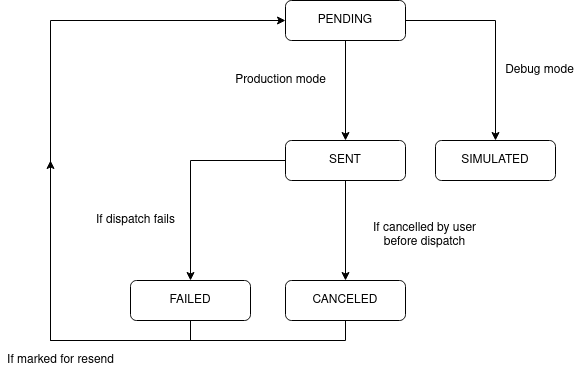

The diagram above was exported from draw.io. Its source (the exported page's mxGraphModel, read from the mxfile embedded in the PNG):
<mxGraphModel dx="2062" dy="1153" grid="1" gridSize="10" guides="1" tooltips="1" connect="1" arrows="1" fold="1" page="1" pageScale="1" pageWidth="827" pageHeight="1169" math="0" shadow="0">
  <root>
    <mxCell id="WIyWlLk6GJQsqaUBKTNV-0" />
    <mxCell id="WIyWlLk6GJQsqaUBKTNV-1" parent="WIyWlLk6GJQsqaUBKTNV-0" />
    <mxCell id="j1d3ymbcs8BPeBjmQbmN-1" style="edgeStyle=orthogonalEdgeStyle;rounded=0;orthogonalLoop=1;jettySize=auto;html=1;exitX=1;exitY=0.5;exitDx=0;exitDy=0;" edge="1" parent="WIyWlLk6GJQsqaUBKTNV-1" source="WIyWlLk6GJQsqaUBKTNV-3" target="j1d3ymbcs8BPeBjmQbmN-0">
      <mxGeometry relative="1" as="geometry" />
    </mxCell>
    <mxCell id="j1d3ymbcs8BPeBjmQbmN-4" style="edgeStyle=orthogonalEdgeStyle;rounded=0;orthogonalLoop=1;jettySize=auto;html=1;exitX=0.5;exitY=1;exitDx=0;exitDy=0;" edge="1" parent="WIyWlLk6GJQsqaUBKTNV-1" source="WIyWlLk6GJQsqaUBKTNV-3" target="WIyWlLk6GJQsqaUBKTNV-7">
      <mxGeometry relative="1" as="geometry" />
    </mxCell>
    <mxCell id="WIyWlLk6GJQsqaUBKTNV-3" value="&lt;div&gt;PENDING&lt;/div&gt;" style="rounded=1;whiteSpace=wrap;html=1;fontSize=12;glass=0;strokeWidth=1;shadow=0;" parent="WIyWlLk6GJQsqaUBKTNV-1" vertex="1">
      <mxGeometry x="335" y="80" width="120" height="40" as="geometry" />
    </mxCell>
    <mxCell id="j1d3ymbcs8BPeBjmQbmN-6" style="edgeStyle=orthogonalEdgeStyle;rounded=0;orthogonalLoop=1;jettySize=auto;html=1;exitX=0.5;exitY=1;exitDx=0;exitDy=0;" edge="1" parent="WIyWlLk6GJQsqaUBKTNV-1" source="WIyWlLk6GJQsqaUBKTNV-7" target="j1d3ymbcs8BPeBjmQbmN-5">
      <mxGeometry relative="1" as="geometry" />
    </mxCell>
    <mxCell id="j1d3ymbcs8BPeBjmQbmN-9" style="edgeStyle=orthogonalEdgeStyle;rounded=0;orthogonalLoop=1;jettySize=auto;html=1;exitX=0;exitY=0.5;exitDx=0;exitDy=0;" edge="1" parent="WIyWlLk6GJQsqaUBKTNV-1" source="WIyWlLk6GJQsqaUBKTNV-7" target="j1d3ymbcs8BPeBjmQbmN-8">
      <mxGeometry relative="1" as="geometry" />
    </mxCell>
    <mxCell id="WIyWlLk6GJQsqaUBKTNV-7" value="&lt;div&gt;SENT&lt;/div&gt;" style="rounded=1;whiteSpace=wrap;html=1;fontSize=12;glass=0;strokeWidth=1;shadow=0;" parent="WIyWlLk6GJQsqaUBKTNV-1" vertex="1">
      <mxGeometry x="335" y="220" width="120" height="40" as="geometry" />
    </mxCell>
    <mxCell id="j1d3ymbcs8BPeBjmQbmN-0" value="&lt;div&gt;SIMULATED&lt;/div&gt;" style="rounded=1;whiteSpace=wrap;html=1;" vertex="1" parent="WIyWlLk6GJQsqaUBKTNV-1">
      <mxGeometry x="485" y="220" width="120" height="40" as="geometry" />
    </mxCell>
    <mxCell id="j1d3ymbcs8BPeBjmQbmN-2" value="&lt;div&gt;Production mode&lt;/div&gt;" style="text;html=1;align=center;verticalAlign=middle;resizable=0;points=[];autosize=1;strokeColor=none;fillColor=none;" vertex="1" parent="WIyWlLk6GJQsqaUBKTNV-1">
      <mxGeometry x="275" y="150" width="110" height="20" as="geometry" />
    </mxCell>
    <mxCell id="j1d3ymbcs8BPeBjmQbmN-3" value="&lt;div&gt;Debug mode&lt;/div&gt;" style="text;html=1;align=center;verticalAlign=middle;resizable=0;points=[];autosize=1;strokeColor=none;fillColor=none;" vertex="1" parent="WIyWlLk6GJQsqaUBKTNV-1">
      <mxGeometry x="549" y="140" width="80" height="20" as="geometry" />
    </mxCell>
    <mxCell id="j1d3ymbcs8BPeBjmQbmN-13" style="edgeStyle=orthogonalEdgeStyle;rounded=0;orthogonalLoop=1;jettySize=auto;html=1;exitX=0.5;exitY=1;exitDx=0;exitDy=0;" edge="1" parent="WIyWlLk6GJQsqaUBKTNV-1" source="j1d3ymbcs8BPeBjmQbmN-5">
      <mxGeometry relative="1" as="geometry">
        <mxPoint x="100" y="240" as="targetPoint" />
      </mxGeometry>
    </mxCell>
    <mxCell id="j1d3ymbcs8BPeBjmQbmN-5" value="CANCELED" style="rounded=1;whiteSpace=wrap;html=1;" vertex="1" parent="WIyWlLk6GJQsqaUBKTNV-1">
      <mxGeometry x="335" y="360" width="120" height="40" as="geometry" />
    </mxCell>
    <mxCell id="j1d3ymbcs8BPeBjmQbmN-7" value="&lt;div&gt;If cancelled by user&lt;/div&gt;&lt;div&gt;before dispatch&lt;br&gt;&lt;/div&gt;" style="text;html=1;align=center;verticalAlign=middle;resizable=0;points=[];autosize=1;strokeColor=none;fillColor=none;" vertex="1" parent="WIyWlLk6GJQsqaUBKTNV-1">
      <mxGeometry x="414" y="300" width="120" height="30" as="geometry" />
    </mxCell>
    <mxCell id="j1d3ymbcs8BPeBjmQbmN-11" style="edgeStyle=orthogonalEdgeStyle;rounded=0;orthogonalLoop=1;jettySize=auto;html=1;exitX=0.5;exitY=1;exitDx=0;exitDy=0;entryX=0;entryY=0.5;entryDx=0;entryDy=0;" edge="1" parent="WIyWlLk6GJQsqaUBKTNV-1" source="j1d3ymbcs8BPeBjmQbmN-8" target="WIyWlLk6GJQsqaUBKTNV-3">
      <mxGeometry relative="1" as="geometry">
        <mxPoint x="100" y="100" as="targetPoint" />
        <Array as="points">
          <mxPoint x="240" y="420" />
          <mxPoint x="100" y="420" />
          <mxPoint x="100" y="100" />
        </Array>
      </mxGeometry>
    </mxCell>
    <mxCell id="j1d3ymbcs8BPeBjmQbmN-8" value="&lt;div&gt;FAILED&lt;/div&gt;" style="rounded=1;whiteSpace=wrap;html=1;" vertex="1" parent="WIyWlLk6GJQsqaUBKTNV-1">
      <mxGeometry x="180" y="360" width="120" height="40" as="geometry" />
    </mxCell>
    <mxCell id="j1d3ymbcs8BPeBjmQbmN-10" value="If dispatch fails" style="text;html=1;align=center;verticalAlign=middle;resizable=0;points=[];autosize=1;strokeColor=none;fillColor=none;" vertex="1" parent="WIyWlLk6GJQsqaUBKTNV-1">
      <mxGeometry x="140" y="290" width="90" height="20" as="geometry" />
    </mxCell>
    <mxCell id="j1d3ymbcs8BPeBjmQbmN-14" value="If marked for resend" style="text;html=1;align=center;verticalAlign=middle;resizable=0;points=[];autosize=1;strokeColor=none;fillColor=none;" vertex="1" parent="WIyWlLk6GJQsqaUBKTNV-1">
      <mxGeometry x="50" y="430" width="120" height="20" as="geometry" />
    </mxCell>
  </root>
</mxGraphModel>